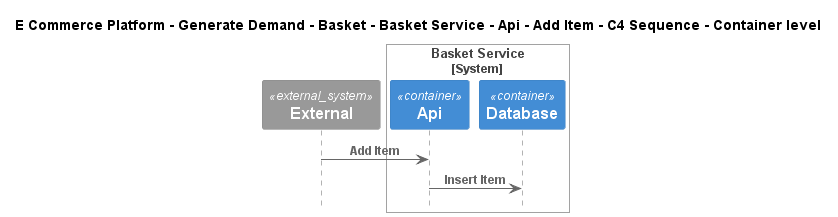

The diagram above was rendered by PlantUML. Its source (embedded in the PNG):
@startuml
!include ..\..\..\..\..\..\..\..\..\.c4s\C4_Sequence.puml

title E Commerce Platform - Generate Demand - Basket - Basket Service - Api - Add Item - C4 Sequence - Container level

System_Ext(C4InterFlow.SoftwareSystems.ExternalSystem, "External", "")

System_Boundary(ECommercePlatform.GenerateDemand.Basket.SoftwareSystems.BasketService, "Basket Service")
    Container(ECommercePlatform.GenerateDemand.Basket.SoftwareSystems.BasketService.Containers.Api, "Api", "", "")
    Container(ECommercePlatform.GenerateDemand.Basket.SoftwareSystems.BasketService.Containers.Database, "Database", "", "")
Boundary_End()

Rel(C4InterFlow.SoftwareSystems.ExternalSystem, ECommercePlatform.GenerateDemand.Basket.SoftwareSystems.BasketService.Containers.Api, "Add Item")
Rel(ECommercePlatform.GenerateDemand.Basket.SoftwareSystems.BasketService.Containers.Api, ECommercePlatform.GenerateDemand.Basket.SoftwareSystems.BasketService.Containers.Database, "Insert Item")


@enduml